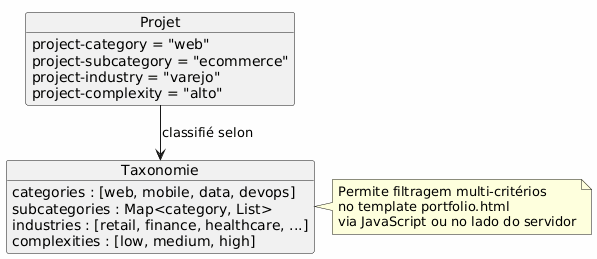

The diagram above was rendered by PlantUML. Its source (embedded in the PNG):
@startuml
skinparam backgroundColor #FEFEFE

object Projet {
  project-category = "web"
  project-subcategory = "ecommerce"
  project-industry = "varejo"
  project-complexity = "alto"
}

object Taxonomie {
  categories : [web, mobile, data, devops]
  subcategories : Map<category, List>
  industries : [retail, finance, healthcare, ...]
  complexities : [low, medium, high]
}

Projet --> Taxonomie : classifié selon

note right of Taxonomie
Permite filtragem multi-critérios
no template portfolio.html
via JavaScript ou no lado do servidor
end note
@enduml